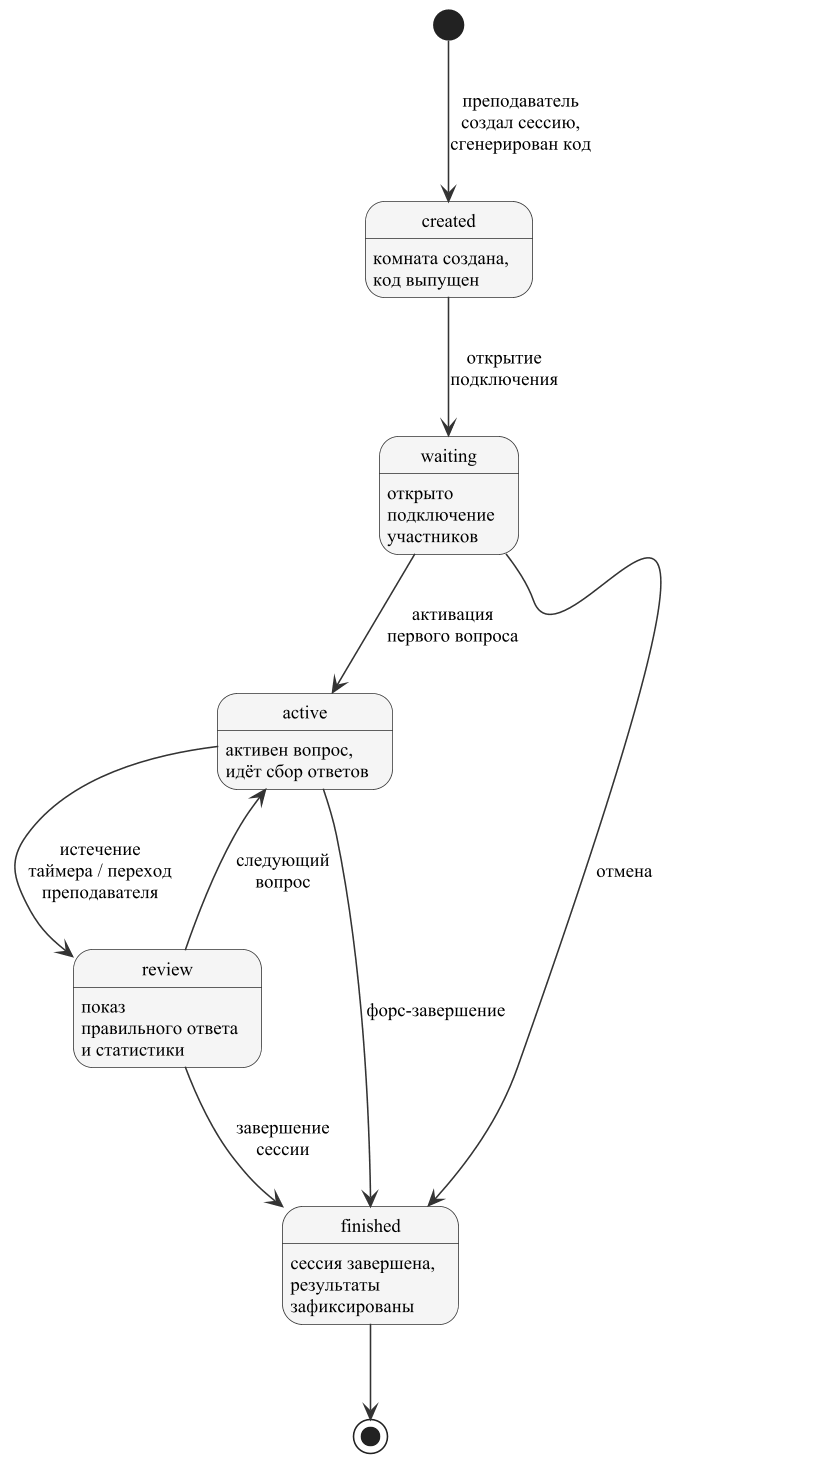

The diagram above was rendered by PlantUML. Its source (embedded in the PNG):
@startuml state-session
' Конечный автомат состояний интерактивной учебной сессии EduQuiz
skinparam dpi 150
skinparam backgroundColor #FFFFFF
skinparam shadowing false
skinparam defaultFontName "Times New Roman"
skinparam defaultFontSize 12
skinparam ArrowColor #333333
skinparam state {
    BackgroundColor #F5F5F5
    BorderColor #333333
    FontColor #000000
}

[*] --> created : преподаватель\nсоздал сессию,\nсгенерирован код

state created : комната создана,\nкод выпущен
state waiting : открыто\nподключение\nучастников
state active : активен вопрос,\nидёт сбор ответов
state review : показ\nправильного ответа\nи статистики
state finished : сессия завершена,\nрезультаты\nзафиксированы

created --> waiting : открытие\nподключения
waiting --> active : активация\nпервого вопроса
active --> review : истечение\nтаймера / переход\nпреподавателя
review --> active : следующий\nвопрос
review --> finished : завершение\nсессии
active --> finished : форс-завершение
waiting --> finished : отмена

finished --> [*]

@enduml